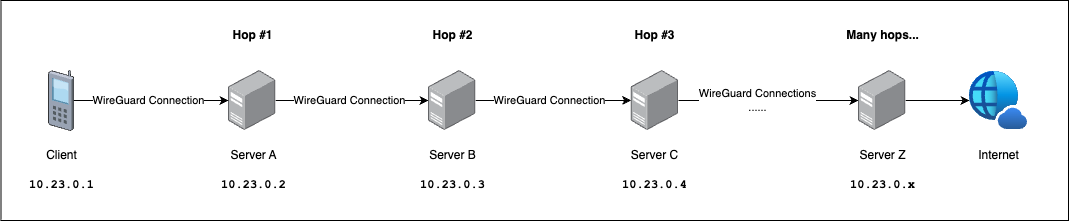

The diagram above was exported from draw.io. Its source (the exported page's mxGraphModel, read from the mxfile embedded in the PNG):
<mxGraphModel dx="1358" dy="817" grid="1" gridSize="10" guides="1" tooltips="1" connect="1" arrows="1" fold="1" page="1" pageScale="1" pageWidth="850" pageHeight="1100" math="0" shadow="0">
  <root>
    <mxCell id="0" />
    <mxCell id="1" parent="0" />
    <mxCell id="GaUalHjY_IH6AGk5k0ki-1" value="" style="rounded=0;whiteSpace=wrap;html=1;" vertex="1" parent="1">
      <mxGeometry x="172.5" y="300" width="1067.5" height="220" as="geometry" />
    </mxCell>
    <mxCell id="GaUalHjY_IH6AGk5k0ki-2" value="Client" style="text;html=1;align=center;verticalAlign=middle;resizable=0;points=[];autosize=1;strokeColor=none;fillColor=none;" vertex="1" parent="1">
      <mxGeometry x="207.5" y="440" width="50" height="30" as="geometry" />
    </mxCell>
    <mxCell id="GaUalHjY_IH6AGk5k0ki-3" value="10.23.0.1" style="text;html=1;align=center;verticalAlign=middle;resizable=0;points=[];autosize=1;strokeColor=none;fillColor=none;fontFamily=Courier New;fontStyle=1" vertex="1" parent="1">
      <mxGeometry x="187.5" y="470" width="90" height="30" as="geometry" />
    </mxCell>
    <mxCell id="GaUalHjY_IH6AGk5k0ki-4" style="edgeStyle=orthogonalEdgeStyle;rounded=0;orthogonalLoop=1;jettySize=auto;html=1;" edge="1" parent="1" source="GaUalHjY_IH6AGk5k0ki-6" target="GaUalHjY_IH6AGk5k0ki-13">
      <mxGeometry relative="1" as="geometry" />
    </mxCell>
    <mxCell id="GaUalHjY_IH6AGk5k0ki-5" value="WireGuard Connection" style="edgeLabel;html=1;align=center;verticalAlign=middle;resizable=0;points=[];" vertex="1" connectable="0" parent="GaUalHjY_IH6AGk5k0ki-4">
      <mxGeometry x="-0.1266" relative="1" as="geometry">
        <mxPoint x="6" as="offset" />
      </mxGeometry>
    </mxCell>
    <mxCell id="GaUalHjY_IH6AGk5k0ki-6" value="" style="image;points=[];aspect=fixed;html=1;align=center;shadow=0;dashed=0;image=img/lib/allied_telesis/computer_and_terminals/Server_Desktop.svg;" vertex="1" parent="1">
      <mxGeometry x="400" y="370" width="47.33" height="60" as="geometry" />
    </mxCell>
    <mxCell id="GaUalHjY_IH6AGk5k0ki-7" style="edgeStyle=orthogonalEdgeStyle;rounded=0;orthogonalLoop=1;jettySize=auto;html=1;" edge="1" parent="1" source="GaUalHjY_IH6AGk5k0ki-9" target="GaUalHjY_IH6AGk5k0ki-6">
      <mxGeometry relative="1" as="geometry" />
    </mxCell>
    <mxCell id="GaUalHjY_IH6AGk5k0ki-8" value="WireGuard Connection" style="edgeLabel;html=1;align=center;verticalAlign=middle;resizable=0;points=[];" vertex="1" connectable="0" parent="GaUalHjY_IH6AGk5k0ki-7">
      <mxGeometry x="-0.3333" y="1" relative="1" as="geometry">
        <mxPoint x="23" y="1" as="offset" />
      </mxGeometry>
    </mxCell>
    <mxCell id="GaUalHjY_IH6AGk5k0ki-9" value="" style="verticalLabelPosition=bottom;sketch=0;aspect=fixed;html=1;verticalAlign=top;strokeColor=none;align=center;outlineConnect=0;shape=mxgraph.citrix.cell_phone;" vertex="1" parent="1">
      <mxGeometry x="220" y="370" width="25" height="60" as="geometry" />
    </mxCell>
    <mxCell id="GaUalHjY_IH6AGk5k0ki-10" value="Server A" style="text;html=1;align=center;verticalAlign=middle;resizable=0;points=[];autosize=1;strokeColor=none;fillColor=none;" vertex="1" parent="1">
      <mxGeometry x="390" y="440" width="70" height="30" as="geometry" />
    </mxCell>
    <mxCell id="GaUalHjY_IH6AGk5k0ki-11" value="10.23.0.2" style="text;html=1;align=center;verticalAlign=middle;resizable=0;points=[];autosize=1;strokeColor=none;fillColor=none;fontFamily=Courier New;fontStyle=1" vertex="1" parent="1">
      <mxGeometry x="380" y="470" width="90" height="30" as="geometry" />
    </mxCell>
    <mxCell id="GaUalHjY_IH6AGk5k0ki-21" style="edgeStyle=orthogonalEdgeStyle;rounded=0;orthogonalLoop=1;jettySize=auto;html=1;" edge="1" parent="1" source="GaUalHjY_IH6AGk5k0ki-13" target="GaUalHjY_IH6AGk5k0ki-20">
      <mxGeometry relative="1" as="geometry" />
    </mxCell>
    <mxCell id="GaUalHjY_IH6AGk5k0ki-22" value="WireGuard Connection" style="edgeLabel;html=1;align=center;verticalAlign=middle;resizable=0;points=[];" vertex="1" connectable="0" parent="GaUalHjY_IH6AGk5k0ki-21">
      <mxGeometry x="-0.3307" y="3" relative="1" as="geometry">
        <mxPoint x="21" y="3" as="offset" />
      </mxGeometry>
    </mxCell>
    <mxCell id="GaUalHjY_IH6AGk5k0ki-13" value="" style="image;points=[];aspect=fixed;html=1;align=center;shadow=0;dashed=0;image=img/lib/allied_telesis/computer_and_terminals/Server_Desktop.svg;" vertex="1" parent="1">
      <mxGeometry x="600" y="370" width="47.33" height="60" as="geometry" />
    </mxCell>
    <mxCell id="GaUalHjY_IH6AGk5k0ki-14" value="Server B" style="text;html=1;align=center;verticalAlign=middle;resizable=0;points=[];autosize=1;strokeColor=none;fillColor=none;" vertex="1" parent="1">
      <mxGeometry x="588.66" y="440" width="70" height="30" as="geometry" />
    </mxCell>
    <mxCell id="GaUalHjY_IH6AGk5k0ki-15" value="10.23.0.3" style="text;html=1;align=center;verticalAlign=middle;resizable=0;points=[];autosize=1;strokeColor=none;fillColor=none;fontFamily=Courier New;fontStyle=1" vertex="1" parent="1">
      <mxGeometry x="578.66" y="470" width="90" height="30" as="geometry" />
    </mxCell>
    <mxCell id="GaUalHjY_IH6AGk5k0ki-16" value="" style="image;aspect=fixed;html=1;points=[];align=center;fontSize=12;image=img/lib/azure2/identity/Entra_Internet_Access.svg;" vertex="1" parent="1">
      <mxGeometry x="1141" y="371" width="58" height="58" as="geometry" />
    </mxCell>
    <mxCell id="GaUalHjY_IH6AGk5k0ki-17" value="Internet" style="text;html=1;align=center;verticalAlign=middle;resizable=0;points=[];autosize=1;strokeColor=none;fillColor=none;" vertex="1" parent="1">
      <mxGeometry x="1140" y="440" width="60" height="30" as="geometry" />
    </mxCell>
    <mxCell id="GaUalHjY_IH6AGk5k0ki-18" value="Hop #1" style="text;html=1;align=center;verticalAlign=middle;resizable=0;points=[];autosize=1;strokeColor=none;fillColor=none;fontStyle=1" vertex="1" parent="1">
      <mxGeometry x="393.66" y="320" width="60" height="30" as="geometry" />
    </mxCell>
    <mxCell id="GaUalHjY_IH6AGk5k0ki-19" value="Hop #2" style="text;html=1;align=center;verticalAlign=middle;resizable=0;points=[];autosize=1;strokeColor=none;fillColor=none;fontStyle=1" vertex="1" parent="1">
      <mxGeometry x="593.6600000000001" y="320" width="60" height="30" as="geometry" />
    </mxCell>
    <mxCell id="GaUalHjY_IH6AGk5k0ki-26" style="edgeStyle=orthogonalEdgeStyle;rounded=0;orthogonalLoop=1;jettySize=auto;html=1;" edge="1" parent="1" source="GaUalHjY_IH6AGk5k0ki-20" target="GaUalHjY_IH6AGk5k0ki-25">
      <mxGeometry relative="1" as="geometry" />
    </mxCell>
    <mxCell id="GaUalHjY_IH6AGk5k0ki-27" value="WireGuard Connections&lt;div&gt;......&lt;/div&gt;" style="edgeLabel;html=1;align=center;verticalAlign=middle;resizable=0;points=[];" vertex="1" connectable="0" parent="GaUalHjY_IH6AGk5k0ki-26">
      <mxGeometry x="-0.4092" relative="1" as="geometry">
        <mxPoint x="26" as="offset" />
      </mxGeometry>
    </mxCell>
    <mxCell id="GaUalHjY_IH6AGk5k0ki-20" value="" style="image;points=[];aspect=fixed;html=1;align=center;shadow=0;dashed=0;image=img/lib/allied_telesis/computer_and_terminals/Server_Desktop.svg;" vertex="1" parent="1">
      <mxGeometry x="802.67" y="370" width="47.33" height="60" as="geometry" />
    </mxCell>
    <mxCell id="GaUalHjY_IH6AGk5k0ki-23" value="Server C" style="text;html=1;align=center;verticalAlign=middle;resizable=0;points=[];autosize=1;strokeColor=none;fillColor=none;" vertex="1" parent="1">
      <mxGeometry x="791.3399999999999" y="440" width="70" height="30" as="geometry" />
    </mxCell>
    <mxCell id="GaUalHjY_IH6AGk5k0ki-24" value="10.23.0.4" style="text;html=1;align=center;verticalAlign=middle;resizable=0;points=[];autosize=1;strokeColor=none;fillColor=none;fontFamily=Courier New;fontStyle=1" vertex="1" parent="1">
      <mxGeometry x="781.3399999999999" y="470" width="90" height="30" as="geometry" />
    </mxCell>
    <mxCell id="GaUalHjY_IH6AGk5k0ki-25" value="" style="image;points=[];aspect=fixed;html=1;align=center;shadow=0;dashed=0;image=img/lib/allied_telesis/computer_and_terminals/Server_Desktop.svg;" vertex="1" parent="1">
      <mxGeometry x="1030" y="370" width="47.33" height="60" as="geometry" />
    </mxCell>
    <mxCell id="GaUalHjY_IH6AGk5k0ki-28" value="Server Z" style="text;html=1;align=center;verticalAlign=middle;resizable=0;points=[];autosize=1;strokeColor=none;fillColor=none;" vertex="1" parent="1">
      <mxGeometry x="1018.67" y="440" width="70" height="30" as="geometry" />
    </mxCell>
    <mxCell id="GaUalHjY_IH6AGk5k0ki-29" value="10.23.0.x" style="text;html=1;align=center;verticalAlign=middle;resizable=0;points=[];autosize=1;strokeColor=none;fillColor=none;fontFamily=Courier New;fontStyle=1" vertex="1" parent="1">
      <mxGeometry x="1008.67" y="470" width="90" height="30" as="geometry" />
    </mxCell>
    <mxCell id="GaUalHjY_IH6AGk5k0ki-30" value="Hop #3" style="text;html=1;align=center;verticalAlign=middle;resizable=0;points=[];autosize=1;strokeColor=none;fillColor=none;fontStyle=1" vertex="1" parent="1">
      <mxGeometry x="796.3400000000001" y="320" width="60" height="30" as="geometry" />
    </mxCell>
    <mxCell id="GaUalHjY_IH6AGk5k0ki-31" value="Many hops..." style="text;html=1;align=center;verticalAlign=middle;resizable=0;points=[];autosize=1;strokeColor=none;fillColor=none;fontStyle=1" vertex="1" parent="1">
      <mxGeometry x="1008.6600000000001" y="320" width="90" height="30" as="geometry" />
    </mxCell>
    <mxCell id="GaUalHjY_IH6AGk5k0ki-32" style="edgeStyle=orthogonalEdgeStyle;rounded=0;orthogonalLoop=1;jettySize=auto;html=1;entryX=0.002;entryY=0.499;entryDx=0;entryDy=0;entryPerimeter=0;" edge="1" parent="1" source="GaUalHjY_IH6AGk5k0ki-25" target="GaUalHjY_IH6AGk5k0ki-16">
      <mxGeometry relative="1" as="geometry" />
    </mxCell>
  </root>
</mxGraphModel>